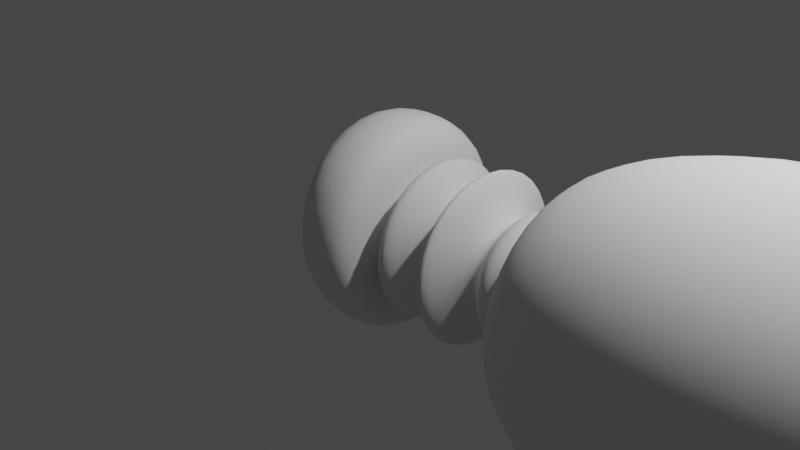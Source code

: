 # Source: RayGun.blend  (saved by Blender 2.81.16; exported with 4.5.12 LTS)
import bpy
from mathutils import Matrix  # noqa: F401  (used for matrix-valued properties, if any)

bpy.ops.wm.read_factory_settings(use_empty=True)
scene = bpy.context.scene
scene.name = 'Scene'

# ---- collections
col_collection = bpy.data.collections.new('Collection'); scene.collection.children.link(col_collection)

# ---- world
world_world = bpy.data.worlds.new('World'); scene.world = world_world
world_world.use_nodes = True; world_world.node_tree.nodes.clear()
_N = world_world.node_tree.nodes; _L = world_world.node_tree.links
n0 = _N.new('ShaderNodeOutputWorld'); n0.name = 'World Output'; n0.location = (300, 300)
n1 = _N.new('ShaderNodeBackground'); n1.name = 'Background'; n1.location = (10, 300)
n1.inputs[0].default_value = (0.05088, 0.05088, 0.05088, 1.0)
_L.new(n1.outputs[0], n0.inputs[0])
n0.is_active_output = True
world_world.color = (0.05088, 0.05088, 0.05088)
world_world.use_sun_shadow = False
world_world.sun_shadow_jitter_overblur = 0.0

# ---- cameras
cam_camera = bpy.data.cameras.new('Camera')
cam_camera.clip_end = 100.0
cam_camera.ortho_scale = 7.314

# ---- lights
light_light = bpy.data.lights.new('Light', 'POINT')
light_light.transmission_factor = 0.0
light_light.energy = 1000.0
light_light.shadow_soft_size = 0.1
light_light.shadow_maximum_resolution = 0.006
light_light.use_absolute_resolution = True

# ---- meshes
me_cylinder = bpy.data.meshes.new('Cylinder')
me_cylinder.from_pydata([(6.257e-09, 0.7464, -1.0), (0.0, 0.6688, 1.0), (0.5363, 0.5218, -0.778), (0.4729, 0.4729, 1.0), (0.7501, -4.096e-08, -0.6895), (0.6688, -3.837e-08, 1.0), (0.5363, -0.5218, -0.778), (0.4729, -0.4729, 1.0), (-8.133e-08, -0.7464, -1.0), (-6.071e-08, -0.6688, 1.0), (-0.5363, -0.5218, -1.222), (-0.4729, -0.4729, 1.0), (-0.7501, 9.176e-09, -1.311), (-0.6688, 1.192e-08, 1.0), (-0.5363, 0.5218, -1.222), (-0.4729, 0.4729, 1.0), (9.616e-09, 1.261, -1.0), (0.8817, 0.8915, -0.7105), (1.247, -5.793e-08, -0.5905), (0.8817, -0.8915, -0.7105), (-9.57e-08, -1.261, -1.0), (-0.8817, -0.8915, -1.29), (-1.247, 1.591e-08, -1.409), (-0.8817, 0.8915, -1.29), (0.003669, 0.5797, -0.5934), (0.4327, 0.4, -0.4158), (0.5966, -3.206e-08, -0.348), (0.4327, -0.4, -0.4158), (0.003668, -0.5797, -0.5934), (-0.4253, -0.4, -0.771), (-0.5892, 4.217e-09, -0.8389), (-0.4253, 0.4, -0.771), (0.003669, 0.7464, -0.5934), (0.5399, 0.5218, -0.3714), (0.7537, -4.592e-08, -0.2829), (0.5399, -0.5218, -0.3714), (0.003668, -0.7464, -0.5934), (-0.5326, -0.5218, -0.8154), (-0.7464, 4.217e-09, -0.904), (-0.5326, 0.5218, -0.8154), (0.003669, 0.5797, -0.1363), (0.4327, 0.4, 0.0413), (0.5966, -3.206e-08, 0.1092), (0.4327, -0.4, 0.0413), (0.003668, -0.5797, -0.1363), (-0.4253, -0.4, -0.3139), (-0.5892, 4.217e-09, -0.3818), (-0.4253, 0.4, -0.3139), (0.8915, 0.8915, 1.0), (-2.231e-09, 1.261, 1.0), (1.261, -5.608e-08, 1.0), (0.8915, -0.8915, 1.0), (-1.124e-07, -1.261, 1.0), (-0.8915, -0.8915, 1.0), (-1.261, 1.406e-08, 1.0), (-0.8915, 0.8915, 1.0), (0.3258, 0.3258, 1.17), (-1.177e-08, 0.4607, 1.17), (0.4607, -2.643e-08, 1.17), (0.3258, -0.3258, 1.17), (-5.359e-08, -0.4607, 1.17), (-0.3258, -0.3258, 1.17), (-0.4607, 8.215e-09, 1.17), (-0.3258, 0.3258, 1.17), (0.6613, 0.6613, 1.51), (1.548e-08, 0.9352, 1.51), (0.9352, -5.366e-08, 1.51), (0.6613, -0.6613, 1.51), (-6.942e-08, -0.9352, 1.51), (-0.6613, -0.6613, 1.51), (-0.9352, 1.668e-08, 1.51), (-0.6613, 0.6613, 1.51), (0.6613, 0.6613, 1.866), (1.437e-08, 0.9352, 1.866), (0.9352, -5.366e-08, 1.866), (0.6613, -0.6613, 1.866), (-7.054e-08, -0.9352, 1.866), (-0.6613, -0.6613, 1.866), (-0.9352, 1.668e-08, 1.866), (-0.6613, 0.6613, 1.866), (0.3259, 0.3259, 2.631), (-9.327e-09, 0.4609, 2.631), (0.4609, -2.845e-08, 2.631), (0.3259, -0.3259, 2.631), (-5.117e-08, -0.4609, 2.631), (-0.3259, -0.3259, 2.631), (-0.4609, 6.216e-09, 2.631), (-0.3259, 0.3259, 2.631), (0.7075, 0.7075, 3.158), (1.47e-08, 1.001, 3.158), (1.001, -5.303e-08, 3.158), (0.7075, -0.7075, 3.158), (-7.613e-08, -1.001, 3.158), (-0.7075, -0.7075, 3.158), (-1.001, 2.222e-08, 3.158), (-0.7075, 0.7075, 3.158), (0.7075, 0.7075, 3.396), (1.73e-08, 1.001, 3.396), (1.001, -5.303e-08, 3.396), (0.7075, -0.7075, 3.396), (-7.353e-08, -1.001, 3.396), (-0.7075, -0.7075, 3.396), (-1.001, 2.222e-08, 3.396), (-0.7075, 0.7075, 3.396), (0.2482, 0.2482, 4.024), (-2.673e-08, 0.351, 4.024), (0.351, -1.61e-08, 4.024), (0.2482, -0.2482, 4.024), (-5.859e-08, -0.351, 4.024), (-0.2482, -0.2482, 4.024), (-0.351, 1.03e-08, 4.024), (-0.2482, 0.2482, 4.024), (0.5229, 0.5229, 4.585), (-2.197e-08, 0.7394, 4.585), (0.7394, -4.216e-08, 4.585), (0.5229, -0.5229, 4.585), (-8.909e-08, -0.7394, 4.585), (-0.5229, -0.5229, 4.585), (-0.7394, 1.345e-08, 4.585), (-0.5229, 0.5229, 4.585), (0.5229, 0.5229, 4.925), (-2.197e-08, 0.7394, 4.925), (0.7394, -4.216e-08, 4.925), (0.5229, -0.5229, 4.925), (-8.909e-08, -0.7394, 4.925), (-0.5229, -0.5229, 4.925), (-0.7394, 1.345e-08, 4.925), (-0.5229, 0.5229, 4.925), (0.4422, 0.4422, 5.57), (-5.038e-08, 0.6253, 5.57), (0.6253, -3.565e-08, 5.57), (0.4422, -0.4422, 5.57), (-1.071e-07, -0.6253, 5.57), (-0.4422, -0.4422, 5.57), (-0.6253, 1.138e-08, 5.57), (-0.4422, 0.4422, 5.57), (0.8383, 0.8383, 5.57), (-2.423e-08, 1.185, 5.57), (1.185, -7.426e-08, 5.57), (0.8383, -0.8383, 5.57), (-1.319e-07, -1.185, 5.57), (-0.8383, -0.8383, 5.57), (-1.185, 1.489e-08, 5.57), (-0.8383, 0.8383, 5.57), (1.229, 1.229, 7.891), (6.031e-10, 1.738, 7.891), (1.738, -1.158e-07, 7.891), (1.229, -1.229, 7.891), (-1.572e-07, -1.738, 7.891), (-1.229, -1.229, 7.891), (-1.738, 1.489e-08, 7.891), (-1.229, 1.229, 7.891), (1.229, 1.229, 16.68), (-4.285e-08, 1.738, 16.68), (1.738, -1.158e-07, 16.68), (1.229, -1.229, 16.68), (-2.006e-07, -1.738, 16.68), (-1.229, -1.229, 16.68), (-1.738, 1.489e-08, 16.68), (-1.229, 1.229, 16.68), (0.6274, 0.6274, 19.61), (-6.035e-08, 0.8873, 19.61), (0.8873, -5.183e-08, 19.61), (0.6274, -0.6274, 19.61), (-1.409e-07, -0.8873, 19.61), (-0.6274, -0.6274, 19.61), (-0.8873, 1.49e-08, 19.61), (-0.6274, 0.6274, 19.61), (-1.494, 1.494, 12.2), (-1.337e-08, 2.112, 12.2), (-1.494, -1.494, 12.2), (-2.112, 1.801e-08, 12.2), (1.494, -1.494, 12.2), (-2.051e-07, -2.112, 12.2), (1.494, 1.494, 12.2), (2.112, -1.409e-07, 12.2)], [], [(16, 49, 48, 17), (17, 48, 50, 18), (18, 50, 51, 19), (19, 51, 52, 20), (20, 52, 53, 21), (21, 53, 54, 22), (5, 3, 56, 58), (22, 54, 55, 23), (23, 55, 49, 16), (2, 4, 34, 33), (2, 0, 16, 17), (4, 2, 17, 18), (6, 4, 18, 19), (8, 6, 19, 20), (10, 8, 20, 21), (12, 10, 21, 22), (14, 12, 22, 23), (0, 14, 23, 16), (24, 25, 41, 40), (12, 14, 39, 38), (8, 10, 37, 36), (4, 6, 35, 34), (0, 2, 33, 32), (14, 0, 32, 39), (10, 12, 38, 37), (6, 8, 36, 35), (25, 24, 32, 33), (26, 25, 33, 34), (27, 26, 34, 35), (28, 27, 35, 36), (29, 28, 36, 37), (30, 29, 37, 38), (31, 30, 38, 39), (24, 31, 39, 32), (40, 41, 42, 43, 44, 45, 46, 47), (31, 24, 40, 47), (29, 30, 46, 45), (27, 28, 44, 43), (25, 26, 42, 41), (30, 31, 47, 46), (28, 29, 45, 44), (26, 27, 43, 42), (1, 3, 48, 49), (3, 5, 50, 48), (5, 7, 51, 50), (7, 9, 52, 51), (9, 11, 53, 52), (11, 13, 54, 53), (13, 15, 55, 54), (15, 1, 49, 55), (57, 63, 71, 65), (15, 13, 62, 63), (11, 9, 60, 61), (7, 5, 58, 59), (3, 1, 57, 56), (1, 15, 63, 57), (13, 11, 61, 62), (9, 7, 59, 60), (67, 66, 74, 75), (62, 61, 69, 70), (60, 59, 67, 68), (58, 56, 64, 66), (63, 62, 70, 71), (61, 60, 68, 69), (59, 58, 66, 67), (56, 57, 65, 64), (79, 78, 86, 87), (64, 65, 73, 72), (65, 71, 79, 73), (70, 69, 77, 78), (68, 67, 75, 76), (66, 64, 72, 74), (71, 70, 78, 79), (69, 68, 76, 77), (84, 83, 91, 92), (77, 76, 84, 85), (75, 74, 82, 83), (72, 73, 81, 80), (73, 79, 87, 81), (78, 77, 85, 86), (76, 75, 83, 84), (74, 72, 80, 82), (89, 95, 103, 97), (82, 80, 88, 90), (87, 86, 94, 95), (85, 84, 92, 93), (83, 82, 90, 91), (80, 81, 89, 88), (81, 87, 95, 89), (86, 85, 93, 94), (101, 100, 108, 109), (94, 93, 101, 102), (92, 91, 99, 100), (90, 88, 96, 98), (95, 94, 102, 103), (93, 92, 100, 101), (91, 90, 98, 99), (88, 89, 97, 96), (111, 110, 118, 119), (99, 98, 106, 107), (96, 97, 105, 104), (97, 103, 111, 105), (102, 101, 109, 110), (100, 99, 107, 108), (98, 96, 104, 106), (103, 102, 110, 111), (118, 117, 125, 126), (109, 108, 116, 117), (107, 106, 114, 115), (104, 105, 113, 112), (105, 111, 119, 113), (110, 109, 117, 118), (108, 107, 115, 116), (106, 104, 112, 114), (120, 121, 129, 128), (116, 115, 123, 124), (114, 112, 120, 122), (119, 118, 126, 127), (117, 116, 124, 125), (115, 114, 122, 123), (112, 113, 121, 120), (113, 119, 127, 121), (135, 134, 142, 143), (121, 127, 135, 129), (126, 125, 133, 134), (124, 123, 131, 132), (122, 120, 128, 130), (127, 126, 134, 135), (125, 124, 132, 133), (123, 122, 130, 131), (138, 136, 144, 146), (133, 132, 140, 141), (131, 130, 138, 139), (128, 129, 137, 136), (129, 135, 143, 137), (134, 133, 141, 142), (132, 131, 139, 140), (130, 128, 136, 138), (169, 168, 159, 153), (143, 142, 150, 151), (141, 140, 148, 149), (139, 138, 146, 147), (136, 137, 145, 144), (137, 143, 151, 145), (142, 141, 149, 150), (140, 139, 147, 148), (155, 154, 162, 163), (171, 170, 157, 158), (173, 172, 155, 156), (175, 174, 152, 154), (168, 171, 158, 159), (170, 173, 156, 157), (172, 175, 154, 155), (174, 169, 153, 152), (160, 161, 167, 166, 165, 164, 163, 162), (152, 153, 161, 160), (153, 159, 167, 161), (158, 157, 165, 166), (156, 155, 163, 164), (154, 152, 160, 162), (159, 158, 166, 167), (157, 156, 164, 165), (144, 145, 169, 174), (147, 146, 175, 172), (149, 148, 173, 170), (151, 150, 171, 168), (146, 144, 174, 175), (148, 147, 172, 173), (150, 149, 170, 171), (145, 151, 168, 169)])
me_cylinder.polygons.foreach_set('use_smooth', [True] * 170)
_uv = me_cylinder.uv_layers.new(name='UVMap')
_uv.uv.foreach_set('vector', [1.0, 0.5, 1.0, 1.0, 0.875, 1.0, 0.875, 0.5, 0.875, 0.5, 0.875, 1.0, 0.75, 1.0, 0.75, 0.5, 0.75, 0.5, 0.75, 1.0, 0.625, 1.0, 0.625, 0.5, 0.625, 0.5, 0.625, 1.0, 0.5, 1.0, 0.5, 0.5, 0.5, 0.5, 0.5, 1.0, 0.375, 1.0, 0.375, 0.5, 0.375, 0.5, 0.375, 1.0, 0.25, 1.0, 0.25, 0.5, 0.4105, 0.25, 0.3635, 0.3635, 0.3635, 0.3635, 0.4105, 0.25, 0.25, 0.5, 0.25, 1.0, 0.125, 1.0, 0.125, 0.5, 0.125, 0.5, 0.125, 1.0, 0.0, 1.0, 0.0, 0.5, 0.8801, 0.3752, 0.932, 0.25, 0.932, 0.25, 0.8801, 0.3752, 0.8801, 0.3752, 0.75, 0.4291, 0.75, 0.49, 0.9197, 0.4197, 0.932, 0.25, 0.8801, 0.3752, 0.9197, 0.4197, 0.99, 0.25, 0.8801, 0.1248, 0.932, 0.25, 0.99, 0.25, 0.9197, 0.08029, 0.75, 0.07086, 0.8801, 0.1248, 0.9197, 0.08029, 0.75, 0.01, 0.6199, 0.1248, 0.75, 0.07086, 0.75, 0.01, 0.5803, 0.08029, 0.568, 0.25, 0.6199, 0.1248, 0.5803, 0.08029, 0.51, 0.25, 0.6199, 0.3752, 0.568, 0.25, 0.51, 0.25, 0.5803, 0.4197, 0.75, 0.4291, 0.6199, 0.3752, 0.5803, 0.4197, 0.75, 0.49, 0.75, 0.3891, 0.8541, 0.346, 0.8541, 0.346, 0.75, 0.3891, 0.568, 0.25, 0.6199, 0.3752, 0.6199, 0.3752, 0.568, 0.25, 0.75, 0.07086, 0.6199, 0.1248, 0.6199, 0.1248, 0.75, 0.07086, 0.932, 0.25, 0.8801, 0.1248, 0.8801, 0.1248, 0.932, 0.25, 0.75, 0.4291, 0.8801, 0.3752, 0.8801, 0.3752, 0.75, 0.4291, 0.6199, 0.3752, 0.75, 0.4291, 0.75, 0.4291, 0.6199, 0.3752, 0.6199, 0.1248, 0.568, 0.25, 0.568, 0.25, 0.6199, 0.1248, 0.8801, 0.1248, 0.75, 0.07086, 0.75, 0.07086, 0.8801, 0.1248, 0.8541, 0.346, 0.75, 0.3891, 0.75, 0.4291, 0.8801, 0.3752, 0.8939, 0.25, 0.8541, 0.346, 0.8801, 0.3752, 0.932, 0.25, 0.8541, 0.154, 0.8939, 0.25, 0.932, 0.25, 0.8801, 0.1248, 0.75, 0.1109, 0.8541, 0.154, 0.8801, 0.1248, 0.75, 0.07086, 0.6459, 0.154, 0.75, 0.1109, 0.75, 0.07086, 0.6199, 0.1248, 0.6061, 0.25, 0.6459, 0.154, 0.6199, 0.1248, 0.568, 0.25, 0.6459, 0.346, 0.6061, 0.25, 0.568, 0.25, 0.6199, 0.3752, 0.75, 0.3891, 0.6459, 0.346, 0.6199, 0.3752, 0.75, 0.4291, 0.75, 0.3891, 0.8541, 0.346, 0.8939, 0.25, 0.8541, 0.154, 0.75, 0.1109, 0.6459, 0.154, 0.6061, 0.25, 0.6459, 0.346, 0.6459, 0.346, 0.75, 0.3891, 0.75, 0.3891, 0.6459, 0.346, 0.6459, 0.154, 0.6061, 0.25, 0.6061, 0.25, 0.6459, 0.154, 0.8541, 0.154, 0.75, 0.1109, 0.75, 0.1109, 0.8541, 0.154, 0.8541, 0.346, 0.8939, 0.25, 0.8939, 0.25, 0.8541, 0.346, 0.6061, 0.25, 0.6459, 0.346, 0.6459, 0.346, 0.6061, 0.25, 0.75, 0.1109, 0.6459, 0.154, 0.6459, 0.154, 0.75, 0.1109, 0.8939, 0.25, 0.8541, 0.154, 0.8541, 0.154, 0.8939, 0.25, 0.25, 0.4105, 0.3635, 0.3635, 0.4197, 0.4197, 0.25, 0.49, 0.3635, 0.3635, 0.4105, 0.25, 0.49, 0.25, 0.4197, 0.4197, 0.4105, 0.25, 0.3635, 0.1365, 0.4197, 0.08029, 0.49, 0.25, 0.3635, 0.1365, 0.25, 0.0895, 0.25, 0.01, 0.4197, 0.08029, 0.25, 0.0895, 0.1365, 0.1365, 0.08029, 0.08029, 0.25, 0.01, 0.1365, 0.1365, 0.0895, 0.25, 0.01, 0.25, 0.08029, 0.08029, 0.0895, 0.25, 0.1365, 0.3635, 0.08029, 0.4197, 0.01, 0.25, 0.1365, 0.3635, 0.25, 0.4105, 0.25, 0.49, 0.08029, 0.4197, 0.25, 0.4105, 0.1365, 0.3635, 0.1365, 0.3635, 0.25, 0.4105, 0.1365, 0.3635, 0.0895, 0.25, 0.0895, 0.25, 0.1365, 0.3635, 0.1365, 0.1365, 0.25, 0.0895, 0.25, 0.0895, 0.1365, 0.1365, 0.3635, 0.1365, 0.4105, 0.25, 0.4105, 0.25, 0.3635, 0.1365, 0.3635, 0.3635, 0.25, 0.4105, 0.25, 0.4105, 0.3635, 0.3635, 0.25, 0.4105, 0.1365, 0.3635, 0.1365, 0.3635, 0.25, 0.4105, 0.0895, 0.25, 0.1365, 0.1365, 0.1365, 0.1365, 0.0895, 0.25, 0.25, 0.0895, 0.3635, 0.1365, 0.3635, 0.1365, 0.25, 0.0895, 0.3635, 0.1365, 0.4105, 0.25, 0.4105, 0.25, 0.3635, 0.1365, 0.0895, 0.25, 0.1365, 0.1365, 0.1365, 0.1365, 0.0895, 0.25, 0.25, 0.0895, 0.3635, 0.1365, 0.3635, 0.1365, 0.25, 0.0895, 0.4105, 0.25, 0.3635, 0.3635, 0.3635, 0.3635, 0.4105, 0.25, 0.1365, 0.3635, 0.0895, 0.25, 0.0895, 0.25, 0.1365, 0.3635, 0.1365, 0.1365, 0.25, 0.0895, 0.25, 0.0895, 0.1365, 0.1365, 0.3635, 0.1365, 0.4105, 0.25, 0.4105, 0.25, 0.3635, 0.1365, 0.3635, 0.3635, 0.25, 0.4105, 0.25, 0.4105, 0.3635, 0.3635, 0.1365, 0.3635, 0.0895, 0.25, 0.0895, 0.25, 0.1365, 0.3635, 0.3635, 0.3635, 0.25, 0.4105, 0.25, 0.4105, 0.3635, 0.3635, 0.25, 0.4105, 0.1365, 0.3635, 0.1365, 0.3635, 0.25, 0.4105, 0.0895, 0.25, 0.1365, 0.1365, 0.1365, 0.1365, 0.0895, 0.25, 0.25, 0.0895, 0.3635, 0.1365, 0.3635, 0.1365, 0.25, 0.0895, 0.4105, 0.25, 0.3635, 0.3635, 0.3635, 0.3635, 0.4105, 0.25, 0.1365, 0.3635, 0.0895, 0.25, 0.0895, 0.25, 0.1365, 0.3635, 0.1365, 0.1365, 0.25, 0.0895, 0.25, 0.0895, 0.1365, 0.1365, 0.25, 0.0895, 0.3635, 0.1365, 0.3635, 0.1365, 0.25, 0.0895, 0.1365, 0.1365, 0.25, 0.0895, 0.25, 0.0895, 0.1365, 0.1365, 0.3635, 0.1365, 0.4105, 0.25, 0.4105, 0.25, 0.3635, 0.1365, 0.3635, 0.3635, 0.25, 0.4105, 0.25, 0.4105, 0.3635, 0.3635, 0.25, 0.4105, 0.1365, 0.3635, 0.1365, 0.3635, 0.25, 0.4105, 0.0895, 0.25, 0.1365, 0.1365, 0.1365, 0.1365, 0.0895, 0.25, 0.25, 0.0895, 0.3635, 0.1365, 0.3635, 0.1365, 0.25, 0.0895, 0.4105, 0.25, 0.3635, 0.3635, 0.3635, 0.3635, 0.4105, 0.25, 0.25, 0.4105, 0.1365, 0.3635, 0.1365, 0.3635, 0.25, 0.4105, 0.4105, 0.25, 0.3635, 0.3635, 0.3635, 0.3635, 0.4105, 0.25, 0.1365, 0.3635, 0.0895, 0.25, 0.0895, 0.25, 0.1365, 0.3635, 0.1365, 0.1365, 0.25, 0.0895, 0.25, 0.0895, 0.1365, 0.1365, 0.3635, 0.1365, 0.4105, 0.25, 0.4105, 0.25, 0.3635, 0.1365, 0.3635, 0.3635, 0.25, 0.4105, 0.25, 0.4105, 0.3635, 0.3635, 0.25, 0.4105, 0.1365, 0.3635, 0.1365, 0.3635, 0.25, 0.4105, 0.0895, 0.25, 0.1365, 0.1365, 0.1365, 0.1365, 0.0895, 0.25, 0.1365, 0.1365, 0.25, 0.0895, 0.25, 0.0895, 0.1365, 0.1365, 0.0895, 0.25, 0.1365, 0.1365, 0.1365, 0.1365, 0.0895, 0.25, 0.25, 0.0895, 0.3635, 0.1365, 0.3635, 0.1365, 0.25, 0.0895, 0.4105, 0.25, 0.3635, 0.3635, 0.3635, 0.3635, 0.4105, 0.25, 0.1365, 0.3635, 0.0895, 0.25, 0.0895, 0.25, 0.1365, 0.3635, 0.1365, 0.1365, 0.25, 0.0895, 0.25, 0.0895, 0.1365, 0.1365, 0.3635, 0.1365, 0.4105, 0.25, 0.4105, 0.25, 0.3635, 0.1365, 0.3635, 0.3635, 0.25, 0.4105, 0.25, 0.4105, 0.3635, 0.3635, 0.1365, 0.3635, 0.0895, 0.25, 0.0895, 0.25, 0.1365, 0.3635, 0.3635, 0.1365, 0.4105, 0.25, 0.4105, 0.25, 0.3635, 0.1365, 0.3635, 0.3635, 0.25, 0.4105, 0.25, 0.4105, 0.3635, 0.3635, 0.25, 0.4105, 0.1365, 0.3635, 0.1365, 0.3635, 0.25, 0.4105, 0.0895, 0.25, 0.1365, 0.1365, 0.1365, 0.1365, 0.0895, 0.25, 0.25, 0.0895, 0.3635, 0.1365, 0.3635, 0.1365, 0.25, 0.0895, 0.4105, 0.25, 0.3635, 0.3635, 0.3635, 0.3635, 0.4105, 0.25, 0.1365, 0.3635, 0.0895, 0.25, 0.0895, 0.25, 0.1365, 0.3635, 0.0895, 0.25, 0.1365, 0.1365, 0.1365, 0.1365, 0.0895, 0.25, 0.1365, 0.1365, 0.25, 0.0895, 0.25, 0.0895, 0.1365, 0.1365, 0.3635, 0.1365, 0.4105, 0.25, 0.4105, 0.25, 0.3635, 0.1365, 0.3635, 0.3635, 0.25, 0.4105, 0.25, 0.4105, 0.3635, 0.3635, 0.25, 0.4105, 0.1365, 0.3635, 0.1365, 0.3635, 0.25, 0.4105, 0.0895, 0.25, 0.1365, 0.1365, 0.1365, 0.1365, 0.0895, 0.25, 0.25, 0.0895, 0.3635, 0.1365, 0.3635, 0.1365, 0.25, 0.0895, 0.4105, 0.25, 0.3635, 0.3635, 0.3635, 0.3635, 0.4105, 0.25, 0.3635, 0.3635, 0.25, 0.4105, 0.25, 0.4105, 0.3635, 0.3635, 0.25, 0.0895, 0.3635, 0.1365, 0.3635, 0.1365, 0.25, 0.0895, 0.4105, 0.25, 0.3635, 0.3635, 0.3635, 0.3635, 0.4105, 0.25, 0.1365, 0.3635, 0.0895, 0.25, 0.0895, 0.25, 0.1365, 0.3635, 0.1365, 0.1365, 0.25, 0.0895, 0.25, 0.0895, 0.1365, 0.1365, 0.3635, 0.1365, 0.4105, 0.25, 0.4105, 0.25, 0.3635, 0.1365, 0.3635, 0.3635, 0.25, 0.4105, 0.25, 0.4105, 0.3635, 0.3635, 0.25, 0.4105, 0.1365, 0.3635, 0.1365, 0.3635, 0.25, 0.4105, 0.1365, 0.3635, 0.0895, 0.25, 0.0895, 0.25, 0.1365, 0.3635, 0.25, 0.4105, 0.1365, 0.3635, 0.1365, 0.3635, 0.25, 0.4105, 0.0895, 0.25, 0.1365, 0.1365, 0.1365, 0.1365, 0.0895, 0.25, 0.25, 0.0895, 0.3635, 0.1365, 0.3635, 0.1365, 0.25, 0.0895, 0.4105, 0.25, 0.3635, 0.3635, 0.3635, 0.3635, 0.4105, 0.25, 0.1365, 0.3635, 0.0895, 0.25, 0.0895, 0.25, 0.1365, 0.3635, 0.1365, 0.1365, 0.25, 0.0895, 0.25, 0.0895, 0.1365, 0.1365, 0.3635, 0.1365, 0.4105, 0.25, 0.4105, 0.25, 0.3635, 0.1365, 0.4105, 0.25, 0.3635, 0.3635, 0.3635, 0.3635, 0.4105, 0.25, 0.1365, 0.1365, 0.25, 0.0895, 0.25, 0.0895, 0.1365, 0.1365, 0.3635, 0.1365, 0.4105, 0.25, 0.4105, 0.25, 0.3635, 0.1365, 0.3635, 0.3635, 0.25, 0.4105, 0.25, 0.4105, 0.3635, 0.3635, 0.25, 0.4105, 0.1365, 0.3635, 0.1365, 0.3635, 0.25, 0.4105, 0.0895, 0.25, 0.1365, 0.1365, 0.1365, 0.1365, 0.0895, 0.25, 0.25, 0.0895, 0.3635, 0.1365, 0.3635, 0.1365, 0.25, 0.0895, 0.4105, 0.25, 0.3635, 0.3635, 0.3635, 0.3635, 0.4105, 0.25, 0.25, 0.4105, 0.1365, 0.3635, 0.1365, 0.3635, 0.25, 0.4105, 0.1365, 0.3635, 0.0895, 0.25, 0.0895, 0.25, 0.1365, 0.3635, 0.1365, 0.1365, 0.25, 0.0895, 0.25, 0.0895, 0.1365, 0.1365, 0.3635, 0.1365, 0.4105, 0.25, 0.4105, 0.25, 0.3635, 0.1365, 0.3635, 0.3635, 0.25, 0.4105, 0.25, 0.4105, 0.3635, 0.3635, 0.25, 0.4105, 0.1365, 0.3635, 0.1365, 0.3635, 0.25, 0.4105, 0.0895, 0.25, 0.1365, 0.1365, 0.1365, 0.1365, 0.0895, 0.25, 0.25, 0.0895, 0.3635, 0.1365, 0.3635, 0.1365, 0.25, 0.0895, 0.3635, 0.1365, 0.4105, 0.25, 0.4105, 0.25, 0.3635, 0.1365, 0.0895, 0.25, 0.1365, 0.1365, 0.1365, 0.1365, 0.0895, 0.25, 0.25, 0.0895, 0.3635, 0.1365, 0.3635, 0.1365, 0.25, 0.0895, 0.4105, 0.25, 0.3635, 0.3635, 0.3635, 0.3635, 0.4105, 0.25, 0.1365, 0.3635, 0.0895, 0.25, 0.0895, 0.25, 0.1365, 0.3635, 0.1365, 0.1365, 0.25, 0.0895, 0.25, 0.0895, 0.1365, 0.1365, 0.3635, 0.1365, 0.4105, 0.25, 0.4105, 0.25, 0.3635, 0.1365, 0.3635, 0.3635, 0.25, 0.4105, 0.25, 0.4105, 0.3635, 0.3635, 0.3635, 0.3635, 0.25, 0.4105, 0.1365, 0.3635, 0.0895, 0.25, 0.1365, 0.1365, 0.25, 0.0895, 0.3635, 0.1365, 0.4105, 0.25, 0.3635, 0.3635, 0.25, 0.4105, 0.25, 0.4105, 0.3635, 0.3635, 0.25, 0.4105, 0.1365, 0.3635, 0.1365, 0.3635, 0.25, 0.4105, 0.0895, 0.25, 0.1365, 0.1365, 0.1365, 0.1365, 0.0895, 0.25, 0.25, 0.0895, 0.3635, 0.1365, 0.3635, 0.1365, 0.25, 0.0895, 0.4105, 0.25, 0.3635, 0.3635, 0.3635, 0.3635, 0.4105, 0.25, 0.1365, 0.3635, 0.0895, 0.25, 0.0895, 0.25, 0.1365, 0.3635, 0.1365, 0.1365, 0.25, 0.0895, 0.25, 0.0895, 0.1365, 0.1365, 0.3635, 0.3635, 0.25, 0.4105, 0.25, 0.4105, 0.3635, 0.3635, 0.3635, 0.1365, 0.4105, 0.25, 0.4105, 0.25, 0.3635, 0.1365, 0.1365, 0.1365, 0.25, 0.0895, 0.25, 0.0895, 0.1365, 0.1365, 0.1365, 0.3635, 0.0895, 0.25, 0.0895, 0.25, 0.1365, 0.3635, 0.4105, 0.25, 0.3635, 0.3635, 0.3635, 0.3635, 0.4105, 0.25, 0.25, 0.0895, 0.3635, 0.1365, 0.3635, 0.1365, 0.25, 0.0895, 0.0895, 0.25, 0.1365, 0.1365, 0.1365, 0.1365, 0.0895, 0.25, 0.25, 0.4105, 0.1365, 0.3635, 0.1365, 0.3635, 0.25, 0.4105])
me_cylinder.use_remesh_fix_poles = True
me_cylinder.use_remesh_preserve_attributes = False
me_cylinder.use_mirror_vertex_groups = False
me_cylinder.update()

# ---- objects
ob_light = bpy.data.objects.new('Light', light_light)
ob_camera = bpy.data.objects.new('Camera', cam_camera)
ob_cylinder = bpy.data.objects.new('Cylinder', me_cylinder)

# ---- transforms, parenting, visibility, modifiers, constraints
ob_light.location = (4.076, 1.005, 5.904)
ob_light.rotation_euler = (0.6503, 0.05522, 1.866)
ob_light.lock_rotations_4d = False
ob_light.empty_display_type = 'ARROWS'
ob_light.color = (0.0, 0.0, 0.0, 0.0)
ob_light.lineart.crease_threshold = 0.0
ob_camera.location = (7.359, -6.926, 4.958)
ob_camera.rotation_euler = (1.109, 0.0, 0.8149)
ob_camera.lock_rotations_4d = False
ob_camera.empty_display_type = 'ARROWS'
ob_camera.color = (0.0, 0.0, 0.0, 0.0)
ob_camera.display_type = 'WIRE'
ob_camera.lineart.crease_threshold = 0.0
ob_cylinder.location = (0.0, 0.0, 0.0)
ob_cylinder.rotation_euler = (-0.0, 1.571, 0.0)
ob_cylinder.scale = (1.0, 1.0, 0.36)
ob_cylinder.lineart.crease_threshold = 0.0
_m = ob_cylinder.modifiers.new('Subdivision', 'SUBSURF')
_m.uv_smooth = 'PRESERVE_CORNERS'
_m.levels = 2
_m.show_only_control_edges = False

# ---- collection membership
col_collection.objects.link(ob_light)
col_collection.objects.link(ob_camera)
col_collection.objects.link(ob_cylinder)

# ---- scene / render settings (as saved in the file)
scene.camera = ob_camera
scene.frame_start = 1; scene.frame_end = 250; scene.frame_set(1)
scene.render.engine = 'BLENDER_EEVEE_NEXT'
scene.cycles.use_denoising = False
scene.cycles.samples = 128
scene.cycles.sampling_pattern = 'TABULATED_SOBOL'
scene.cycles.use_adaptive_sampling = False
scene.cycles.use_light_tree = False
scene.view_settings.view_transform = 'Filmic'
bpy.context.view_layer.update()
